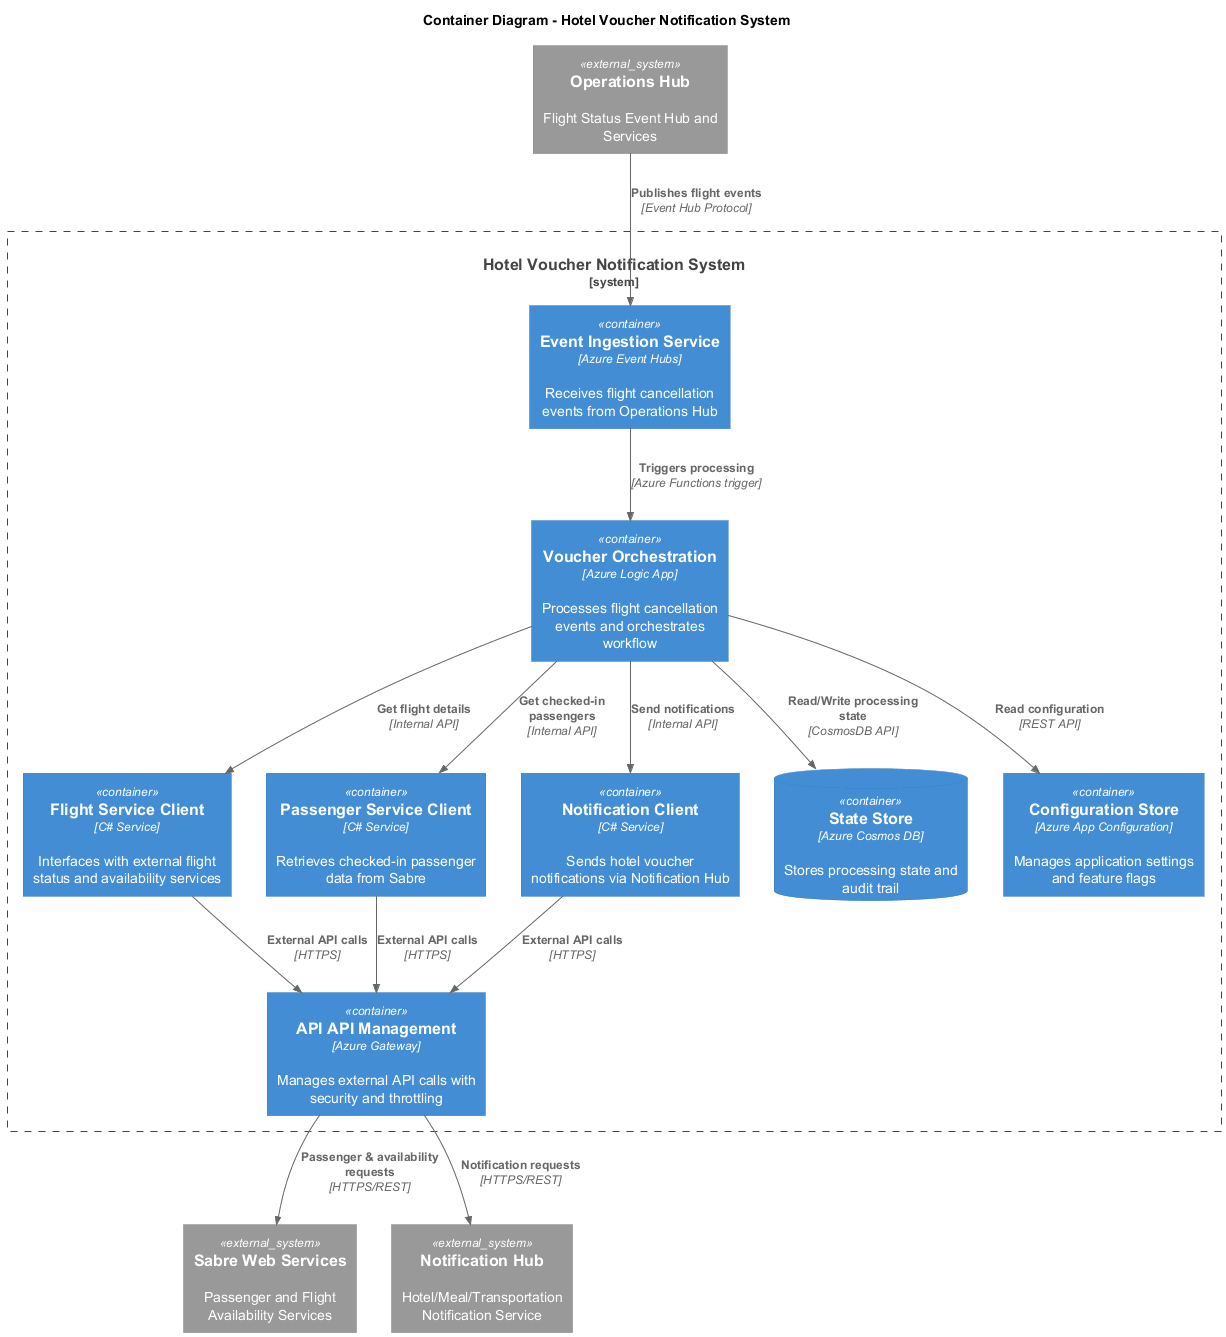

The diagram above was rendered by PlantUML. Its source (embedded in the PNG):
@startuml Container_Diagram
!include https://raw.githubusercontent.com/plantuml-stdlib/C4-PlantUML/master/C4_Container.puml

title Container Diagram - Hotel Voucher Notification System


System_Boundary(hotel_system, "Hotel Voucher Notification System") {
    Container(event_ingestion, "Event Ingestion Service", "Azure Event Hubs", "Receives flight cancellation events from Operations Hub")
    Container(event_processor, "Voucher Orchestration", "Azure Logic App", "Processes flight cancellation events and orchestrates workflow")
    Container(flight_service_client, "Flight Service Client", "C# Service", "Interfaces with external flight status and availability services")
    Container(passenger_service_client, "Passenger Service Client", "C# Service", "Retrieves checked-in passenger data from Sabre")
    Container(notification_client, "Notification Client", "C# Service", "Sends hotel voucher notifications via Notification Hub")
    Container(api_gateway_internal, "API API Management", "Azure Gateway", "Manages external API calls with security and throttling")
    ContainerDb(state_store, "State Store", "Azure Cosmos DB", "Stores processing state and audit trail")
    Container(config_store, "Configuration Store", "Azure App Configuration", "Manages application settings and feature flags")
}

System_Ext(operations_hub, "Operations Hub", "Flight Status Event Hub and Services")
System_Ext(sabre_services, "Sabre Web Services", "Passenger and Flight Availability Services")
System_Ext(notification_hub, "Notification Hub", "Hotel/Meal/Transportation Notification Service")

' Main flow
Rel(operations_hub, event_ingestion, "Publishes flight events", "Event Hub Protocol")
Rel(event_ingestion, event_processor, "Triggers processing", "Azure Functions trigger")
Rel(event_processor, flight_service_client, "Get flight details", "Internal API")
Rel(event_processor, passenger_service_client, "Get checked-in passengers", "Internal API")
Rel(event_processor, notification_client, "Send notifications", "Internal API")

' External integrations
Rel(flight_service_client, api_gateway_internal, "External API calls", "HTTPS")
Rel(passenger_service_client, api_gateway_internal, "External API calls", "HTTPS")
Rel(notification_client, api_gateway_internal, "External API calls", "HTTPS")

Rel(api_gateway_internal, sabre_services, "Passenger & availability requests", "HTTPS/REST")
Rel(api_gateway_internal, notification_hub, "Notification requests", "HTTPS/REST")

' Data and configuration
Rel(event_processor, state_store, "Read/Write processing state", "CosmosDB API")
Rel(event_processor, config_store, "Read configuration", "REST API")

@enduml